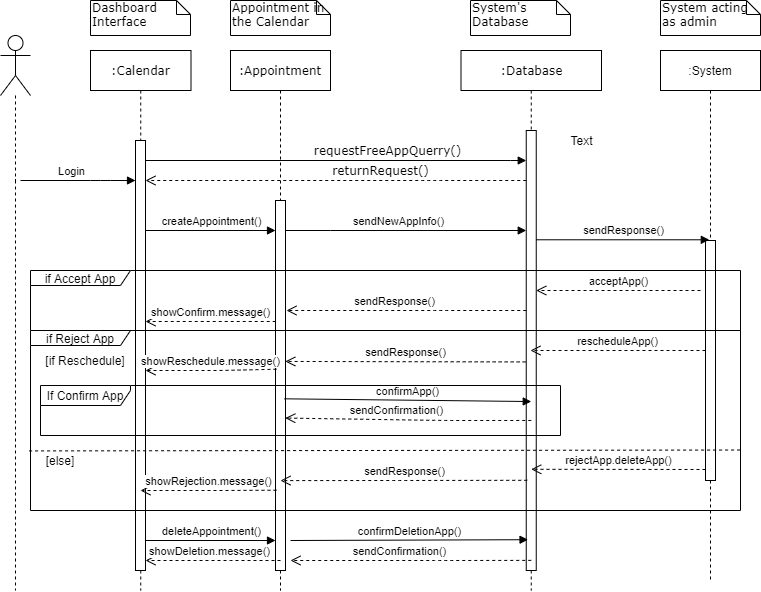

The diagram above was exported from draw.io. Its source (the exported page's mxGraphModel, read from the mxfile embedded in the PNG):
<mxGraphModel dx="782" dy="431" grid="1" gridSize="10" guides="1" tooltips="1" connect="1" arrows="1" fold="1" page="1" pageScale="1" pageWidth="1100" pageHeight="850" background="#ffffff" math="0" shadow="0">
  <root>
    <mxCell id="0" />
    <mxCell id="1" parent="0" />
    <mxCell id="7baba1c4bc27f4b0-2" value=":Appointment" style="shape=umlLifeline;perimeter=lifelinePerimeter;whiteSpace=wrap;html=1;container=1;collapsible=0;recursiveResize=0;outlineConnect=0;rounded=0;shadow=0;comic=0;labelBackgroundColor=none;strokeWidth=1;fontFamily=Verdana;fontSize=12;align=center;" parent="1" vertex="1">
      <mxGeometry x="240" y="80" width="100" height="540" as="geometry" />
    </mxCell>
    <mxCell id="0YD5rK6Hw0J9yhyDsVtD-12" value="" style="html=1;points=[];perimeter=orthogonalPerimeter;rounded=0;shadow=0;comic=0;labelBackgroundColor=none;strokeWidth=1;fontFamily=Verdana;fontSize=12;align=center;" parent="7baba1c4bc27f4b0-2" vertex="1">
      <mxGeometry x="45" y="150" width="10" height="370" as="geometry" />
    </mxCell>
    <mxCell id="7baba1c4bc27f4b0-5" value=":Database" style="shape=umlLifeline;perimeter=lifelinePerimeter;whiteSpace=wrap;html=1;container=1;collapsible=0;recursiveResize=0;outlineConnect=0;rounded=0;shadow=0;comic=0;labelBackgroundColor=none;strokeWidth=1;fontFamily=Verdana;fontSize=12;align=center;" parent="1" vertex="1">
      <mxGeometry x="470.5" y="80" width="140.5" height="540" as="geometry" />
    </mxCell>
    <mxCell id="7baba1c4bc27f4b0-19" value="" style="html=1;points=[];perimeter=orthogonalPerimeter;rounded=0;shadow=0;comic=0;labelBackgroundColor=none;strokeWidth=1;fontFamily=Verdana;fontSize=12;align=center;" parent="7baba1c4bc27f4b0-5" vertex="1">
      <mxGeometry x="65.25" y="80" width="10" height="440" as="geometry" />
    </mxCell>
    <mxCell id="7baba1c4bc27f4b0-8" value=":Calendar" style="shape=umlLifeline;perimeter=lifelinePerimeter;whiteSpace=wrap;html=1;container=1;collapsible=0;recursiveResize=0;outlineConnect=0;rounded=0;shadow=0;comic=0;labelBackgroundColor=none;strokeWidth=1;fontFamily=Verdana;fontSize=12;align=center;glass=0;" parent="7baba1c4bc27f4b0-5" vertex="1">
      <mxGeometry x="-370.5" width="100.5" height="540" as="geometry" />
    </mxCell>
    <mxCell id="XVMePmDrSdqK88PW1xIe-1" value="Text" style="text;html=1;align=center;verticalAlign=middle;resizable=0;points=[];autosize=1;" vertex="1" parent="7baba1c4bc27f4b0-5">
      <mxGeometry x="100.5" y="80" width="40" height="20" as="geometry" />
    </mxCell>
    <mxCell id="7baba1c4bc27f4b0-11" value="requestFreeAppQuerry()" style="html=1;verticalAlign=bottom;endArrow=block;labelBackgroundColor=none;fontFamily=Verdana;fontSize=12;edgeStyle=elbowEdgeStyle;elbow=vertical;" parent="1" target="7baba1c4bc27f4b0-19" edge="1">
      <mxGeometry x="0.2703" relative="1" as="geometry">
        <mxPoint x="155" y="190" as="sourcePoint" />
        <Array as="points">
          <mxPoint x="530" y="190" />
          <mxPoint x="550" y="190" />
        </Array>
        <mxPoint as="offset" />
      </mxGeometry>
    </mxCell>
    <mxCell id="7baba1c4bc27f4b0-40" value="Dashboard Interface" style="shape=note;whiteSpace=wrap;html=1;size=14;verticalAlign=top;align=left;spacingTop=-6;rounded=0;shadow=0;comic=0;labelBackgroundColor=none;strokeWidth=1;fontFamily=Verdana;fontSize=12" parent="1" vertex="1">
      <mxGeometry x="100" y="30" width="100" height="35" as="geometry" />
    </mxCell>
    <mxCell id="7baba1c4bc27f4b0-44" value="System's Database" style="shape=note;whiteSpace=wrap;html=1;size=14;verticalAlign=top;align=left;spacingTop=-6;rounded=0;shadow=0;comic=0;labelBackgroundColor=none;strokeWidth=1;fontFamily=Verdana;fontSize=12" parent="1" vertex="1">
      <mxGeometry x="480" y="30" width="100" height="35" as="geometry" />
    </mxCell>
    <mxCell id="0YD5rK6Hw0J9yhyDsVtD-5" value="" style="edgeStyle=orthogonalEdgeStyle;rounded=0;orthogonalLoop=1;jettySize=auto;html=1;endArrow=none;endFill=0;dashed=1;" parent="1" edge="1">
      <mxGeometry relative="1" as="geometry">
        <mxPoint x="25" y="620" as="targetPoint" />
        <Array as="points">
          <mxPoint x="25" y="440" />
        </Array>
        <mxPoint x="25" y="210" as="sourcePoint" />
      </mxGeometry>
    </mxCell>
    <mxCell id="0YD5rK6Hw0J9yhyDsVtD-1" value="" style="shape=umlActor;verticalLabelPosition=bottom;labelBackgroundColor=#ffffff;verticalAlign=top;html=1;" parent="1" vertex="1">
      <mxGeometry x="10" y="65" width="30" height="60" as="geometry" />
    </mxCell>
    <mxCell id="0YD5rK6Hw0J9yhyDsVtD-10" value="" style="endArrow=block;startArrow=none;endFill=1;startFill=0;html=1;" parent="1" edge="1">
      <mxGeometry width="160" relative="1" as="geometry">
        <mxPoint x="30" y="210" as="sourcePoint" />
        <mxPoint x="145" y="210" as="targetPoint" />
        <Array as="points">
          <mxPoint x="110" y="210" />
        </Array>
      </mxGeometry>
    </mxCell>
    <mxCell id="0YD5rK6Hw0J9yhyDsVtD-11" value="Login" style="edgeLabel;html=1;align=center;verticalAlign=middle;resizable=0;points=[];" parent="0YD5rK6Hw0J9yhyDsVtD-10" vertex="1" connectable="0">
      <mxGeometry x="-0.2904" relative="1" as="geometry">
        <mxPoint x="9" y="-10" as="offset" />
      </mxGeometry>
    </mxCell>
    <mxCell id="0YD5rK6Hw0J9yhyDsVtD-16" style="edgeStyle=orthogonalEdgeStyle;rounded=0;orthogonalLoop=1;jettySize=auto;html=1;startArrow=block;startFill=1;endArrow=none;endFill=0;" parent="1" source="0YD5rK6Hw0J9yhyDsVtD-12" edge="1">
      <mxGeometry relative="1" as="geometry">
        <mxPoint x="155" y="260" as="targetPoint" />
        <Array as="points">
          <mxPoint x="155" y="260" />
        </Array>
      </mxGeometry>
    </mxCell>
    <mxCell id="0YD5rK6Hw0J9yhyDsVtD-17" value="createAppointment()" style="edgeLabel;html=1;align=center;verticalAlign=middle;resizable=0;points=[];" parent="0YD5rK6Hw0J9yhyDsVtD-16" vertex="1" connectable="0">
      <mxGeometry x="0.9324" y="87" relative="1" as="geometry">
        <mxPoint x="60.999999999999986" y="-97.00000000000001" as="offset" />
      </mxGeometry>
    </mxCell>
    <mxCell id="0YD5rK6Hw0J9yhyDsVtD-18" style="edgeStyle=orthogonalEdgeStyle;rounded=0;orthogonalLoop=1;jettySize=auto;html=1;startArrow=none;startFill=0;endArrow=block;endFill=1;" parent="1" source="0YD5rK6Hw0J9yhyDsVtD-12" target="7baba1c4bc27f4b0-19" edge="1">
      <mxGeometry relative="1" as="geometry">
        <Array as="points">
          <mxPoint x="340" y="260" />
          <mxPoint x="340" y="260" />
        </Array>
      </mxGeometry>
    </mxCell>
    <mxCell id="0YD5rK6Hw0J9yhyDsVtD-19" value="sendNewAppInfo()" style="edgeLabel;html=1;align=center;verticalAlign=middle;resizable=0;points=[];" parent="0YD5rK6Hw0J9yhyDsVtD-18" vertex="1" connectable="0">
      <mxGeometry x="0.2791" y="38" relative="1" as="geometry">
        <mxPoint x="-42" y="28" as="offset" />
      </mxGeometry>
    </mxCell>
    <mxCell id="L6Z3Xez7cxgLfyGLih7J-12" value=":System" style="shape=umlLifeline;perimeter=lifelinePerimeter;whiteSpace=wrap;html=1;container=1;collapsible=0;recursiveResize=0;outlineConnect=0;" parent="1" vertex="1">
      <mxGeometry x="670" y="80" width="100" height="530" as="geometry" />
    </mxCell>
    <mxCell id="L6Z3Xez7cxgLfyGLih7J-30" value="" style="html=1;points=[];perimeter=orthogonalPerimeter;rounded=0;shadow=0;glass=0;comic=0;" parent="L6Z3Xez7cxgLfyGLih7J-12" vertex="1">
      <mxGeometry x="45" y="190" width="10" height="240" as="geometry" />
    </mxCell>
    <mxCell id="L6Z3Xez7cxgLfyGLih7J-14" value="" style="edgeStyle=orthogonalEdgeStyle;rounded=0;orthogonalLoop=1;jettySize=auto;html=1;endArrow=none;endFill=0;dashed=1;" parent="1" source="0YD5rK6Hw0J9yhyDsVtD-1" edge="1">
      <mxGeometry relative="1" as="geometry">
        <mxPoint x="25" y="210" as="targetPoint" />
        <Array as="points" />
        <mxPoint x="30" y="125" as="sourcePoint" />
      </mxGeometry>
    </mxCell>
    <mxCell id="L6Z3Xez7cxgLfyGLih7J-15" value="System acting as admin" style="shape=note;whiteSpace=wrap;html=1;size=14;verticalAlign=top;align=left;spacingTop=-6;rounded=0;shadow=0;comic=0;labelBackgroundColor=none;strokeWidth=1;fontFamily=Verdana;fontSize=12" parent="1" vertex="1">
      <mxGeometry x="670" y="30" width="100" height="35" as="geometry" />
    </mxCell>
    <mxCell id="L6Z3Xez7cxgLfyGLih7J-16" value="Appointment in the Calendar" style="shape=note;whiteSpace=wrap;html=1;size=14;verticalAlign=top;align=left;spacingTop=-6;rounded=0;shadow=0;comic=0;labelBackgroundColor=none;strokeWidth=1;fontFamily=Verdana;fontSize=12" parent="1" vertex="1">
      <mxGeometry x="240" y="30" width="100" height="35" as="geometry" />
    </mxCell>
    <mxCell id="L6Z3Xez7cxgLfyGLih7J-23" value="sendResponse()" style="html=1;verticalAlign=bottom;endArrow=open;dashed=1;endSize=8;" parent="1" source="7baba1c4bc27f4b0-19" edge="1">
      <mxGeometry x="0.0976" relative="1" as="geometry">
        <mxPoint x="296" y="340" as="targetPoint" />
        <mxPoint x="520" y="348" as="sourcePoint" />
        <Array as="points">
          <mxPoint x="450" y="340" />
        </Array>
        <mxPoint as="offset" />
      </mxGeometry>
    </mxCell>
    <mxCell id="L6Z3Xez7cxgLfyGLih7J-26" value="showConfirm.message()" style="html=1;verticalAlign=bottom;endArrow=open;dashed=1;endSize=8;exitX=0.02;exitY=0.327;exitDx=0;exitDy=0;exitPerimeter=0;" parent="1" source="0YD5rK6Hw0J9yhyDsVtD-12" target="L6Z3Xez7cxgLfyGLih7J-31" edge="1">
      <mxGeometry relative="1" as="geometry">
        <mxPoint x="155.60000000000002" y="360.4" as="targetPoint" />
        <mxPoint x="285" y="359.25" as="sourcePoint" />
      </mxGeometry>
    </mxCell>
    <mxCell id="L6Z3Xez7cxgLfyGLih7J-31" value="" style="html=1;points=[];perimeter=orthogonalPerimeter;rounded=0;shadow=0;glass=0;comic=0;" parent="1" vertex="1">
      <mxGeometry x="145" y="170" width="10" height="430" as="geometry" />
    </mxCell>
    <mxCell id="L6Z3Xez7cxgLfyGLih7J-32" value="returnRequest()" style="html=1;verticalAlign=bottom;endArrow=open;dashed=1;endSize=8;labelBackgroundColor=none;fontFamily=Verdana;fontSize=12;edgeStyle=elbowEdgeStyle;elbow=vertical;" parent="1" source="7baba1c4bc27f4b0-19" target="L6Z3Xez7cxgLfyGLih7J-31" edge="1">
      <mxGeometry x="-0.2336" relative="1" as="geometry">
        <mxPoint x="156" y="210" as="targetPoint" />
        <Array as="points">
          <mxPoint x="440" y="210" />
        </Array>
        <mxPoint as="offset" />
        <mxPoint x="574.5" y="210" as="sourcePoint" />
      </mxGeometry>
    </mxCell>
    <mxCell id="L6Z3Xez7cxgLfyGLih7J-36" value="sendResponse()" style="html=1;verticalAlign=bottom;endArrow=open;dashed=1;endSize=8;exitX=-0.06;exitY=0.526;exitDx=0;exitDy=0;exitPerimeter=0;entryX=0.98;entryY=0.435;entryDx=0;entryDy=0;entryPerimeter=0;" parent="1" source="7baba1c4bc27f4b0-19" target="0YD5rK6Hw0J9yhyDsVtD-12" edge="1">
      <mxGeometry relative="1" as="geometry">
        <mxPoint x="520" y="400" as="sourcePoint" />
        <mxPoint x="310" y="400" as="targetPoint" />
      </mxGeometry>
    </mxCell>
    <mxCell id="L6Z3Xez7cxgLfyGLih7J-38" value="acceptApp()" style="html=1;verticalAlign=bottom;endArrow=open;dashed=1;endSize=8;" parent="1" target="7baba1c4bc27f4b0-19" edge="1">
      <mxGeometry relative="1" as="geometry">
        <mxPoint x="710" y="320" as="sourcePoint" />
        <mxPoint x="630" y="320" as="targetPoint" />
      </mxGeometry>
    </mxCell>
    <mxCell id="L6Z3Xez7cxgLfyGLih7J-39" value="rescheduleApp()" style="html=1;verticalAlign=bottom;endArrow=open;dashed=1;endSize=8;" parent="1" edge="1">
      <mxGeometry relative="1" as="geometry">
        <mxPoint x="715" y="380" as="sourcePoint" />
        <mxPoint x="540" y="380" as="targetPoint" />
      </mxGeometry>
    </mxCell>
    <mxCell id="L6Z3Xez7cxgLfyGLih7J-40" value="showReschedule.message()" style="html=1;verticalAlign=bottom;endArrow=open;dashed=1;endSize=8;exitX=0.1;exitY=0.456;exitDx=0;exitDy=0;exitPerimeter=0;" parent="1" source="0YD5rK6Hw0J9yhyDsVtD-12" edge="1">
      <mxGeometry relative="1" as="geometry">
        <mxPoint x="155" y="400" as="targetPoint" />
        <mxPoint x="280" y="400" as="sourcePoint" />
        <Array as="points">
          <mxPoint x="230" y="400" />
        </Array>
      </mxGeometry>
    </mxCell>
    <mxCell id="L6Z3Xez7cxgLfyGLih7J-46" value="[if Reschedule]" style="text;html=1;strokeColor=none;fillColor=none;align=center;verticalAlign=middle;whiteSpace=wrap;rounded=0;shadow=0;glass=0;comic=0;" parent="1" vertex="1">
      <mxGeometry x="50" y="380" width="90" height="20" as="geometry" />
    </mxCell>
    <mxCell id="L6Z3Xez7cxgLfyGLih7J-47" value="" style="endArrow=none;dashed=1;html=1;exitX=-0.002;exitY=0.669;exitDx=0;exitDy=0;exitPerimeter=0;entryX=1;entryY=0.664;entryDx=0;entryDy=0;entryPerimeter=0;" parent="1" source="L6Z3Xez7cxgLfyGLih7J-34" target="L6Z3Xez7cxgLfyGLih7J-34" edge="1">
      <mxGeometry width="50" height="50" relative="1" as="geometry">
        <mxPoint x="100" y="510" as="sourcePoint" />
        <mxPoint x="150" y="460" as="targetPoint" />
      </mxGeometry>
    </mxCell>
    <mxCell id="L6Z3Xez7cxgLfyGLih7J-48" value="sendConfirmation()" style="html=1;verticalAlign=bottom;endArrow=open;dashed=1;endSize=8;exitX=0.5;exitY=0.659;exitDx=0;exitDy=0;exitPerimeter=0;entryX=0.98;entryY=0.588;entryDx=0;entryDy=0;entryPerimeter=0;" parent="1" source="7baba1c4bc27f4b0-19" target="0YD5rK6Hw0J9yhyDsVtD-12" edge="1">
      <mxGeometry x="0.0976" relative="1" as="geometry">
        <mxPoint x="300" y="450" as="targetPoint" />
        <mxPoint x="520" y="450" as="sourcePoint" />
        <Array as="points">
          <mxPoint x="454" y="450" />
        </Array>
        <mxPoint as="offset" />
      </mxGeometry>
    </mxCell>
    <mxCell id="L6Z3Xez7cxgLfyGLih7J-49" value="[else]" style="text;html=1;strokeColor=none;fillColor=none;align=center;verticalAlign=middle;whiteSpace=wrap;rounded=0;shadow=0;glass=0;comic=0;" parent="1" vertex="1">
      <mxGeometry x="50" y="480" width="40" height="20" as="geometry" />
    </mxCell>
    <mxCell id="L6Z3Xez7cxgLfyGLih7J-50" value="rejectApp.deleteApp()" style="html=1;verticalAlign=bottom;endArrow=open;dashed=1;endSize=8;entryX=0.5;entryY=0.77;entryDx=0;entryDy=0;entryPerimeter=0;" parent="1" target="7baba1c4bc27f4b0-19" edge="1">
      <mxGeometry relative="1" as="geometry">
        <mxPoint x="715" y="499" as="sourcePoint" />
        <mxPoint x="540" y="499" as="targetPoint" />
      </mxGeometry>
    </mxCell>
    <mxCell id="L6Z3Xez7cxgLfyGLih7J-51" value="sendResponse()" style="html=1;verticalAlign=bottom;endArrow=open;dashed=1;endSize=8;exitX=0.1;exitY=0.795;exitDx=0;exitDy=0;exitPerimeter=0;entryX=0.5;entryY=0.757;entryDx=0;entryDy=0;entryPerimeter=0;" parent="1" source="7baba1c4bc27f4b0-19" target="0YD5rK6Hw0J9yhyDsVtD-12" edge="1">
      <mxGeometry relative="1" as="geometry">
        <mxPoint x="520" y="510" as="sourcePoint" />
        <mxPoint x="300" y="510" as="targetPoint" />
        <Array as="points">
          <mxPoint x="410.5" y="510" />
        </Array>
      </mxGeometry>
    </mxCell>
    <mxCell id="L6Z3Xez7cxgLfyGLih7J-52" value="showRejection.message()" style="html=1;verticalAlign=bottom;endArrow=open;dashed=1;endSize=8;exitX=0.1;exitY=0.783;exitDx=0;exitDy=0;exitPerimeter=0;entryX=0.5;entryY=0.814;entryDx=0;entryDy=0;entryPerimeter=0;" parent="1" source="0YD5rK6Hw0J9yhyDsVtD-12" target="L6Z3Xez7cxgLfyGLih7J-31" edge="1">
      <mxGeometry relative="1" as="geometry">
        <mxPoint x="160" y="520" as="targetPoint" />
        <mxPoint x="280" y="520" as="sourcePoint" />
        <Array as="points">
          <mxPoint x="230" y="520" />
        </Array>
      </mxGeometry>
    </mxCell>
    <mxCell id="L6Z3Xez7cxgLfyGLih7J-53" style="edgeStyle=orthogonalEdgeStyle;rounded=0;orthogonalLoop=1;jettySize=auto;html=1;startArrow=block;startFill=1;endArrow=none;endFill=0;" parent="1" edge="1">
      <mxGeometry relative="1" as="geometry">
        <mxPoint x="155" y="570" as="targetPoint" />
        <Array as="points">
          <mxPoint x="155" y="570" />
        </Array>
        <mxPoint x="285" y="570" as="sourcePoint" />
      </mxGeometry>
    </mxCell>
    <mxCell id="L6Z3Xez7cxgLfyGLih7J-54" value="deleteAppointment()" style="edgeLabel;html=1;align=center;verticalAlign=middle;resizable=0;points=[];" parent="L6Z3Xez7cxgLfyGLih7J-53" vertex="1" connectable="0">
      <mxGeometry x="0.9324" y="87" relative="1" as="geometry">
        <mxPoint x="60.999999999999986" y="-97.00000000000001" as="offset" />
      </mxGeometry>
    </mxCell>
    <mxCell id="L6Z3Xez7cxgLfyGLih7J-57" value="confirmDeletionApp()" style="html=1;verticalAlign=bottom;endArrow=block;entryX=0.18;entryY=0.93;entryDx=0;entryDy=0;entryPerimeter=0;" parent="1" target="7baba1c4bc27f4b0-19" edge="1">
      <mxGeometry width="80" relative="1" as="geometry">
        <mxPoint x="300" y="570" as="sourcePoint" />
        <mxPoint x="520" y="570" as="targetPoint" />
      </mxGeometry>
    </mxCell>
    <mxCell id="L6Z3Xez7cxgLfyGLih7J-58" value="sendConfirmation()" style="html=1;verticalAlign=bottom;endArrow=open;dashed=1;endSize=8;exitX=0.5;exitY=0.977;exitDx=0;exitDy=0;exitPerimeter=0;" parent="1" source="7baba1c4bc27f4b0-19" edge="1">
      <mxGeometry x="0.0976" relative="1" as="geometry">
        <mxPoint x="300" y="590" as="targetPoint" />
        <mxPoint x="520" y="590" as="sourcePoint" />
        <Array as="points">
          <mxPoint x="454" y="590" />
        </Array>
        <mxPoint as="offset" />
      </mxGeometry>
    </mxCell>
    <mxCell id="L6Z3Xez7cxgLfyGLih7J-59" value="showDeletion.message()" style="html=1;verticalAlign=bottom;endArrow=open;dashed=1;endSize=8;exitX=0.5;exitY=0.973;exitDx=0;exitDy=0;exitPerimeter=0;" parent="1" source="0YD5rK6Hw0J9yhyDsVtD-12" edge="1">
      <mxGeometry x="0.0539" relative="1" as="geometry">
        <mxPoint x="155" y="590" as="targetPoint" />
        <mxPoint x="280" y="590" as="sourcePoint" />
        <Array as="points">
          <mxPoint x="230" y="590" />
        </Array>
        <mxPoint as="offset" />
      </mxGeometry>
    </mxCell>
    <mxCell id="L6Z3Xez7cxgLfyGLih7J-37" value="sendResponse()" style="html=1;verticalAlign=bottom;endArrow=block;entryX=0.38;entryY=-0.003;entryDx=0;entryDy=0;entryPerimeter=0;" parent="1" source="7baba1c4bc27f4b0-19" target="L6Z3Xez7cxgLfyGLih7J-30" edge="1">
      <mxGeometry width="80" relative="1" as="geometry">
        <mxPoint x="535" y="274.5" as="sourcePoint" />
        <mxPoint x="615" y="274.5" as="targetPoint" />
      </mxGeometry>
    </mxCell>
    <mxCell id="L6Z3Xez7cxgLfyGLih7J-44" value="confirmApp()" style="html=1;verticalAlign=bottom;endArrow=block;entryX=0.5;entryY=0.616;entryDx=0;entryDy=0;entryPerimeter=0;exitX=0.9;exitY=0.536;exitDx=0;exitDy=0;exitPerimeter=0;" parent="1" source="0YD5rK6Hw0J9yhyDsVtD-12" target="7baba1c4bc27f4b0-19" edge="1">
      <mxGeometry width="80" relative="1" as="geometry">
        <mxPoint x="300" y="430" as="sourcePoint" />
        <mxPoint x="520" y="431" as="targetPoint" />
      </mxGeometry>
    </mxCell>
    <mxCell id="L6Z3Xez7cxgLfyGLih7J-20" value="if Accept App" style="shape=umlFrame;whiteSpace=wrap;html=1;rounded=0;shadow=0;glass=0;comic=0;width=100;height=15;" parent="1" vertex="1">
      <mxGeometry x="40" y="300" width="710" height="60" as="geometry" />
    </mxCell>
    <mxCell id="L6Z3Xez7cxgLfyGLih7J-42" value="If Confirm App" style="shape=umlFrame;whiteSpace=wrap;html=1;rounded=0;shadow=0;glass=0;comic=0;width=90;height=20;" parent="1" vertex="1">
      <mxGeometry x="50" y="415" width="520" height="50" as="geometry" />
    </mxCell>
    <mxCell id="L6Z3Xez7cxgLfyGLih7J-34" value="if Reject App" style="shape=umlFrame;whiteSpace=wrap;html=1;rounded=0;shadow=0;glass=0;comic=0;width=100;height=15;" parent="1" vertex="1">
      <mxGeometry x="40" y="360" width="710" height="180" as="geometry" />
    </mxCell>
  </root>
</mxGraphModel>